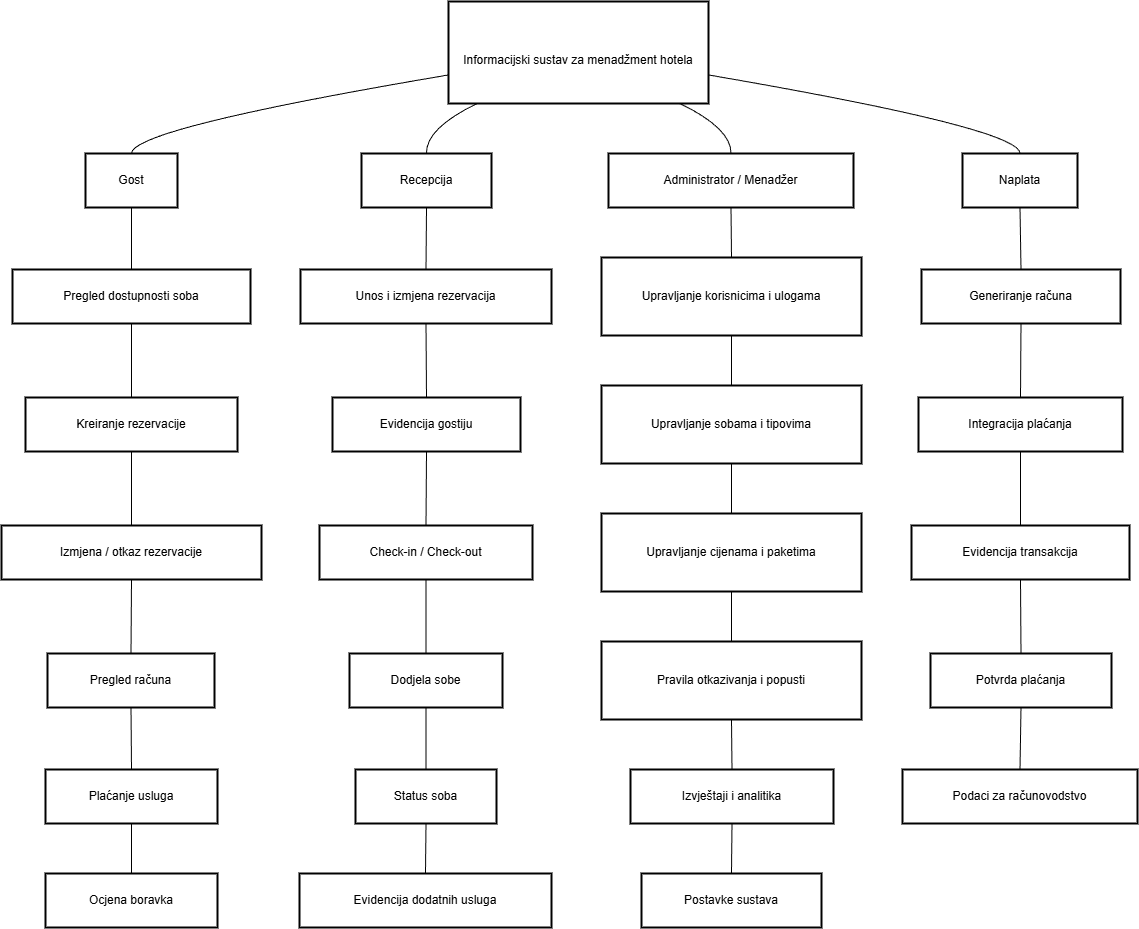

The diagram above was exported from draw.io. Its source (the exported page's mxGraphModel, read from the mxfile embedded in the PNG):
<mxGraphModel dx="2037" dy="1073" grid="1" gridSize="10" guides="1" tooltips="1" connect="1" arrows="1" fold="1" page="1" pageScale="1" pageWidth="827" pageHeight="1169" math="0" shadow="0">
  <root>
    <mxCell id="0" />
    <mxCell id="1" parent="0" />
    <mxCell id="rDmCEqsPqh08GwV2_g3K-336" parent="1" style="whiteSpace=wrap;strokeWidth=2;" value="&#10;Informacijski sustav za menadžment hotela" vertex="1">
      <mxGeometry height="102" width="260" x="467" y="50" as="geometry" />
    </mxCell>
    <mxCell id="rDmCEqsPqh08GwV2_g3K-337" parent="1" style="whiteSpace=wrap;strokeWidth=2;" value="Gost" vertex="1">
      <mxGeometry height="54" width="92" x="104" y="202" as="geometry" />
    </mxCell>
    <mxCell id="rDmCEqsPqh08GwV2_g3K-338" parent="1" style="whiteSpace=wrap;strokeWidth=2;" value="Recepcija" vertex="1">
      <mxGeometry height="54" width="130" x="380" y="202" as="geometry" />
    </mxCell>
    <mxCell id="rDmCEqsPqh08GwV2_g3K-339" parent="1" style="whiteSpace=wrap;strokeWidth=2;" value="Administrator / Menadžer" vertex="1">
      <mxGeometry height="54" width="245" x="627" y="202" as="geometry" />
    </mxCell>
    <mxCell id="rDmCEqsPqh08GwV2_g3K-340" parent="1" style="whiteSpace=wrap;strokeWidth=2;" value="Naplata" vertex="1">
      <mxGeometry height="54" width="115" x="981" y="202" as="geometry" />
    </mxCell>
    <mxCell id="rDmCEqsPqh08GwV2_g3K-341" parent="1" style="whiteSpace=wrap;strokeWidth=2;" value="Pregled dostupnosti soba" vertex="1">
      <mxGeometry height="54" width="238" x="31" y="318" as="geometry" />
    </mxCell>
    <mxCell id="rDmCEqsPqh08GwV2_g3K-342" parent="1" style="whiteSpace=wrap;strokeWidth=2;" value="Kreiranje rezervacije" vertex="1">
      <mxGeometry height="54" width="212" x="44" y="446" as="geometry" />
    </mxCell>
    <mxCell id="rDmCEqsPqh08GwV2_g3K-343" parent="1" style="whiteSpace=wrap;strokeWidth=2;" value="Izmjena / otkaz rezervacije" vertex="1">
      <mxGeometry height="54" width="260" x="20" y="574" as="geometry" />
    </mxCell>
    <mxCell id="rDmCEqsPqh08GwV2_g3K-344" parent="1" style="whiteSpace=wrap;strokeWidth=2;" value="Pregled računa" vertex="1">
      <mxGeometry height="54" width="167" x="66" y="702" as="geometry" />
    </mxCell>
    <mxCell id="rDmCEqsPqh08GwV2_g3K-345" parent="1" style="whiteSpace=wrap;strokeWidth=2;" value="Plaćanje usluga" vertex="1">
      <mxGeometry height="54" width="172" x="64" y="818" as="geometry" />
    </mxCell>
    <mxCell id="rDmCEqsPqh08GwV2_g3K-346" parent="1" style="whiteSpace=wrap;strokeWidth=2;" value="Ocjena boravka" vertex="1">
      <mxGeometry height="54" width="172" x="64" y="922" as="geometry" />
    </mxCell>
    <mxCell id="rDmCEqsPqh08GwV2_g3K-347" parent="1" style="whiteSpace=wrap;strokeWidth=2;" value="Unos i izmjena rezervacija" vertex="1">
      <mxGeometry height="54" width="251" x="319" y="318" as="geometry" />
    </mxCell>
    <mxCell id="rDmCEqsPqh08GwV2_g3K-348" parent="1" style="whiteSpace=wrap;strokeWidth=2;" value="Evidencija gostiju" vertex="1">
      <mxGeometry height="54" width="188" x="351" y="446" as="geometry" />
    </mxCell>
    <mxCell id="rDmCEqsPqh08GwV2_g3K-349" parent="1" style="whiteSpace=wrap;strokeWidth=2;" value="Check-in / Check-out" vertex="1">
      <mxGeometry height="54" width="213" x="338" y="574" as="geometry" />
    </mxCell>
    <mxCell id="rDmCEqsPqh08GwV2_g3K-350" parent="1" style="whiteSpace=wrap;strokeWidth=2;" value="Dodjela sobe" vertex="1">
      <mxGeometry height="54" width="153" x="368" y="702" as="geometry" />
    </mxCell>
    <mxCell id="rDmCEqsPqh08GwV2_g3K-351" parent="1" style="whiteSpace=wrap;strokeWidth=2;" value="Status soba" vertex="1">
      <mxGeometry height="54" width="141" x="374" y="818" as="geometry" />
    </mxCell>
    <mxCell id="rDmCEqsPqh08GwV2_g3K-352" parent="1" style="whiteSpace=wrap;strokeWidth=2;" value="Evidencija dodatnih usluga" vertex="1">
      <mxGeometry height="54" width="252" x="318" y="922" as="geometry" />
    </mxCell>
    <mxCell id="rDmCEqsPqh08GwV2_g3K-353" parent="1" style="whiteSpace=wrap;strokeWidth=2;" value="Upravljanje korisnicima i ulogama" vertex="1">
      <mxGeometry height="78" width="260" x="620" y="306" as="geometry" />
    </mxCell>
    <mxCell id="rDmCEqsPqh08GwV2_g3K-354" parent="1" style="whiteSpace=wrap;strokeWidth=2;" value="Upravljanje sobama i tipovima" vertex="1">
      <mxGeometry height="78" width="260" x="620" y="434" as="geometry" />
    </mxCell>
    <mxCell id="rDmCEqsPqh08GwV2_g3K-355" parent="1" style="whiteSpace=wrap;strokeWidth=2;" value="Upravljanje cijenama i paketima" vertex="1">
      <mxGeometry height="78" width="260" x="620" y="562" as="geometry" />
    </mxCell>
    <mxCell id="rDmCEqsPqh08GwV2_g3K-356" parent="1" style="whiteSpace=wrap;strokeWidth=2;" value="Pravila otkazivanja i popusti" vertex="1">
      <mxGeometry height="78" width="260" x="620" y="690" as="geometry" />
    </mxCell>
    <mxCell id="rDmCEqsPqh08GwV2_g3K-357" parent="1" style="whiteSpace=wrap;strokeWidth=2;" value="Izvještaji i analitika" vertex="1">
      <mxGeometry height="54" width="203" x="649" y="818" as="geometry" />
    </mxCell>
    <mxCell id="rDmCEqsPqh08GwV2_g3K-358" parent="1" style="whiteSpace=wrap;strokeWidth=2;" value="Postavke sustava" vertex="1">
      <mxGeometry height="54" width="180" x="660" y="922" as="geometry" />
    </mxCell>
    <mxCell id="rDmCEqsPqh08GwV2_g3K-359" parent="1" style="whiteSpace=wrap;strokeWidth=2;" value="Generiranje računa" vertex="1">
      <mxGeometry height="54" width="199" x="940" y="318" as="geometry" />
    </mxCell>
    <mxCell id="rDmCEqsPqh08GwV2_g3K-360" parent="1" style="whiteSpace=wrap;strokeWidth=2;" value="Integracija plaćanja" vertex="1">
      <mxGeometry height="54" width="204" x="937" y="446" as="geometry" />
    </mxCell>
    <mxCell id="rDmCEqsPqh08GwV2_g3K-361" parent="1" style="whiteSpace=wrap;strokeWidth=2;" value="Evidencija transakcija" vertex="1">
      <mxGeometry height="54" width="218" x="930" y="574" as="geometry" />
    </mxCell>
    <mxCell id="rDmCEqsPqh08GwV2_g3K-362" parent="1" style="whiteSpace=wrap;strokeWidth=2;" value="Potvrda plaćanja" vertex="1">
      <mxGeometry height="54" width="181" x="949" y="702" as="geometry" />
    </mxCell>
    <mxCell id="rDmCEqsPqh08GwV2_g3K-363" parent="1" style="whiteSpace=wrap;strokeWidth=2;" value="Podaci za računovodstvo" vertex="1">
      <mxGeometry height="54" width="235" x="921" y="818" as="geometry" />
    </mxCell>
    <mxCell id="rDmCEqsPqh08GwV2_g3K-364" edge="1" parent="1" source="rDmCEqsPqh08GwV2_g3K-336" style="curved=1;startArrow=none;endArrow=none;exitX=0;exitY=0.72;entryX=0.5;entryY=0;rounded=0;" target="rDmCEqsPqh08GwV2_g3K-337" value="">
      <mxGeometry relative="1" as="geometry">
        <Array as="points">
          <mxPoint x="150" y="177" />
        </Array>
      </mxGeometry>
    </mxCell>
    <mxCell id="rDmCEqsPqh08GwV2_g3K-365" edge="1" parent="1" source="rDmCEqsPqh08GwV2_g3K-336" style="curved=1;startArrow=none;endArrow=none;exitX=0.11;exitY=1;entryX=0.5;entryY=0;rounded=0;" target="rDmCEqsPqh08GwV2_g3K-338" value="">
      <mxGeometry relative="1" as="geometry">
        <Array as="points">
          <mxPoint x="444" y="177" />
        </Array>
      </mxGeometry>
    </mxCell>
    <mxCell id="rDmCEqsPqh08GwV2_g3K-366" edge="1" parent="1" source="rDmCEqsPqh08GwV2_g3K-336" style="curved=1;startArrow=none;endArrow=none;exitX=0.89;exitY=1;entryX=0.5;entryY=0;rounded=0;" target="rDmCEqsPqh08GwV2_g3K-339" value="">
      <mxGeometry relative="1" as="geometry">
        <Array as="points">
          <mxPoint x="750" y="177" />
        </Array>
      </mxGeometry>
    </mxCell>
    <mxCell id="rDmCEqsPqh08GwV2_g3K-367" edge="1" parent="1" source="rDmCEqsPqh08GwV2_g3K-336" style="curved=1;startArrow=none;endArrow=none;exitX=1;exitY=0.72;entryX=0.5;entryY=0;rounded=0;" target="rDmCEqsPqh08GwV2_g3K-340" value="">
      <mxGeometry relative="1" as="geometry">
        <Array as="points">
          <mxPoint x="1039" y="177" />
        </Array>
      </mxGeometry>
    </mxCell>
    <mxCell id="rDmCEqsPqh08GwV2_g3K-368" edge="1" parent="1" source="rDmCEqsPqh08GwV2_g3K-337" style="curved=1;startArrow=none;endArrow=none;exitX=0.5;exitY=1;entryX=0.5;entryY=0;rounded=0;" target="rDmCEqsPqh08GwV2_g3K-341" value="">
      <mxGeometry relative="1" as="geometry">
        <Array as="points" />
      </mxGeometry>
    </mxCell>
    <mxCell id="rDmCEqsPqh08GwV2_g3K-369" edge="1" parent="1" source="rDmCEqsPqh08GwV2_g3K-341" style="curved=1;startArrow=none;endArrow=none;exitX=0.5;exitY=1;entryX=0.5;entryY=0;rounded=0;" target="rDmCEqsPqh08GwV2_g3K-342" value="">
      <mxGeometry relative="1" as="geometry">
        <Array as="points" />
      </mxGeometry>
    </mxCell>
    <mxCell id="rDmCEqsPqh08GwV2_g3K-370" edge="1" parent="1" source="rDmCEqsPqh08GwV2_g3K-342" style="curved=1;startArrow=none;endArrow=none;exitX=0.5;exitY=1;entryX=0.5;entryY=0;rounded=0;" target="rDmCEqsPqh08GwV2_g3K-343" value="">
      <mxGeometry relative="1" as="geometry">
        <Array as="points" />
      </mxGeometry>
    </mxCell>
    <mxCell id="rDmCEqsPqh08GwV2_g3K-371" edge="1" parent="1" source="rDmCEqsPqh08GwV2_g3K-343" style="curved=1;startArrow=none;endArrow=none;exitX=0.5;exitY=1;entryX=0.5;entryY=0;rounded=0;" target="rDmCEqsPqh08GwV2_g3K-344" value="">
      <mxGeometry relative="1" as="geometry">
        <Array as="points" />
      </mxGeometry>
    </mxCell>
    <mxCell id="rDmCEqsPqh08GwV2_g3K-372" edge="1" parent="1" source="rDmCEqsPqh08GwV2_g3K-344" style="curved=1;startArrow=none;endArrow=none;exitX=0.5;exitY=1;entryX=0.5;entryY=0;rounded=0;" target="rDmCEqsPqh08GwV2_g3K-345" value="">
      <mxGeometry relative="1" as="geometry">
        <Array as="points" />
      </mxGeometry>
    </mxCell>
    <mxCell id="rDmCEqsPqh08GwV2_g3K-373" edge="1" parent="1" source="rDmCEqsPqh08GwV2_g3K-345" style="curved=1;startArrow=none;endArrow=none;exitX=0.5;exitY=1;entryX=0.5;entryY=0;rounded=0;" target="rDmCEqsPqh08GwV2_g3K-346" value="">
      <mxGeometry relative="1" as="geometry">
        <Array as="points" />
      </mxGeometry>
    </mxCell>
    <mxCell id="rDmCEqsPqh08GwV2_g3K-374" edge="1" parent="1" source="rDmCEqsPqh08GwV2_g3K-338" style="curved=1;startArrow=none;endArrow=none;exitX=0.5;exitY=1;entryX=0.5;entryY=0;rounded=0;" target="rDmCEqsPqh08GwV2_g3K-347" value="">
      <mxGeometry relative="1" as="geometry">
        <Array as="points" />
      </mxGeometry>
    </mxCell>
    <mxCell id="rDmCEqsPqh08GwV2_g3K-375" edge="1" parent="1" source="rDmCEqsPqh08GwV2_g3K-347" style="curved=1;startArrow=none;endArrow=none;exitX=0.5;exitY=1;entryX=0.5;entryY=0;rounded=0;" target="rDmCEqsPqh08GwV2_g3K-348" value="">
      <mxGeometry relative="1" as="geometry">
        <Array as="points" />
      </mxGeometry>
    </mxCell>
    <mxCell id="rDmCEqsPqh08GwV2_g3K-376" edge="1" parent="1" source="rDmCEqsPqh08GwV2_g3K-348" style="curved=1;startArrow=none;endArrow=none;exitX=0.5;exitY=1;entryX=0.5;entryY=0;rounded=0;" target="rDmCEqsPqh08GwV2_g3K-349" value="">
      <mxGeometry relative="1" as="geometry">
        <Array as="points" />
      </mxGeometry>
    </mxCell>
    <mxCell id="rDmCEqsPqh08GwV2_g3K-377" edge="1" parent="1" source="rDmCEqsPqh08GwV2_g3K-349" style="curved=1;startArrow=none;endArrow=none;exitX=0.5;exitY=1;entryX=0.5;entryY=0;rounded=0;" target="rDmCEqsPqh08GwV2_g3K-350" value="">
      <mxGeometry relative="1" as="geometry">
        <Array as="points" />
      </mxGeometry>
    </mxCell>
    <mxCell id="rDmCEqsPqh08GwV2_g3K-378" edge="1" parent="1" source="rDmCEqsPqh08GwV2_g3K-350" style="curved=1;startArrow=none;endArrow=none;exitX=0.5;exitY=1;entryX=0.5;entryY=0;rounded=0;" target="rDmCEqsPqh08GwV2_g3K-351" value="">
      <mxGeometry relative="1" as="geometry">
        <Array as="points" />
      </mxGeometry>
    </mxCell>
    <mxCell id="rDmCEqsPqh08GwV2_g3K-379" edge="1" parent="1" source="rDmCEqsPqh08GwV2_g3K-351" style="curved=1;startArrow=none;endArrow=none;exitX=0.5;exitY=1;entryX=0.5;entryY=0;rounded=0;" target="rDmCEqsPqh08GwV2_g3K-352" value="">
      <mxGeometry relative="1" as="geometry">
        <Array as="points" />
      </mxGeometry>
    </mxCell>
    <mxCell id="rDmCEqsPqh08GwV2_g3K-380" edge="1" parent="1" source="rDmCEqsPqh08GwV2_g3K-339" style="curved=1;startArrow=none;endArrow=none;exitX=0.5;exitY=1;entryX=0.5;entryY=0;rounded=0;" target="rDmCEqsPqh08GwV2_g3K-353" value="">
      <mxGeometry relative="1" as="geometry">
        <Array as="points" />
      </mxGeometry>
    </mxCell>
    <mxCell id="rDmCEqsPqh08GwV2_g3K-381" edge="1" parent="1" source="rDmCEqsPqh08GwV2_g3K-353" style="curved=1;startArrow=none;endArrow=none;exitX=0.5;exitY=1;entryX=0.5;entryY=0;rounded=0;" target="rDmCEqsPqh08GwV2_g3K-354" value="">
      <mxGeometry relative="1" as="geometry">
        <Array as="points" />
      </mxGeometry>
    </mxCell>
    <mxCell id="rDmCEqsPqh08GwV2_g3K-382" edge="1" parent="1" source="rDmCEqsPqh08GwV2_g3K-354" style="curved=1;startArrow=none;endArrow=none;exitX=0.5;exitY=1;entryX=0.5;entryY=0;rounded=0;" target="rDmCEqsPqh08GwV2_g3K-355" value="">
      <mxGeometry relative="1" as="geometry">
        <Array as="points" />
      </mxGeometry>
    </mxCell>
    <mxCell id="rDmCEqsPqh08GwV2_g3K-383" edge="1" parent="1" source="rDmCEqsPqh08GwV2_g3K-355" style="curved=1;startArrow=none;endArrow=none;exitX=0.5;exitY=1;entryX=0.5;entryY=0;rounded=0;" target="rDmCEqsPqh08GwV2_g3K-356" value="">
      <mxGeometry relative="1" as="geometry">
        <Array as="points" />
      </mxGeometry>
    </mxCell>
    <mxCell id="rDmCEqsPqh08GwV2_g3K-384" edge="1" parent="1" source="rDmCEqsPqh08GwV2_g3K-356" style="curved=1;startArrow=none;endArrow=none;exitX=0.5;exitY=1;entryX=0.5;entryY=0;rounded=0;" target="rDmCEqsPqh08GwV2_g3K-357" value="">
      <mxGeometry relative="1" as="geometry">
        <Array as="points" />
      </mxGeometry>
    </mxCell>
    <mxCell id="rDmCEqsPqh08GwV2_g3K-385" edge="1" parent="1" source="rDmCEqsPqh08GwV2_g3K-357" style="curved=1;startArrow=none;endArrow=none;exitX=0.5;exitY=1;entryX=0.5;entryY=0;rounded=0;" target="rDmCEqsPqh08GwV2_g3K-358" value="">
      <mxGeometry relative="1" as="geometry">
        <Array as="points" />
      </mxGeometry>
    </mxCell>
    <mxCell id="rDmCEqsPqh08GwV2_g3K-386" edge="1" parent="1" source="rDmCEqsPqh08GwV2_g3K-340" style="curved=1;startArrow=none;endArrow=none;exitX=0.5;exitY=1;entryX=0.5;entryY=0;rounded=0;" target="rDmCEqsPqh08GwV2_g3K-359" value="">
      <mxGeometry relative="1" as="geometry">
        <Array as="points" />
      </mxGeometry>
    </mxCell>
    <mxCell id="rDmCEqsPqh08GwV2_g3K-387" edge="1" parent="1" source="rDmCEqsPqh08GwV2_g3K-359" style="curved=1;startArrow=none;endArrow=none;exitX=0.5;exitY=1;entryX=0.5;entryY=0;rounded=0;" target="rDmCEqsPqh08GwV2_g3K-360" value="">
      <mxGeometry relative="1" as="geometry">
        <Array as="points" />
      </mxGeometry>
    </mxCell>
    <mxCell id="rDmCEqsPqh08GwV2_g3K-388" edge="1" parent="1" source="rDmCEqsPqh08GwV2_g3K-360" style="curved=1;startArrow=none;endArrow=none;exitX=0.5;exitY=1;entryX=0.5;entryY=0;rounded=0;" target="rDmCEqsPqh08GwV2_g3K-361" value="">
      <mxGeometry relative="1" as="geometry">
        <Array as="points" />
      </mxGeometry>
    </mxCell>
    <mxCell id="rDmCEqsPqh08GwV2_g3K-389" edge="1" parent="1" source="rDmCEqsPqh08GwV2_g3K-361" style="curved=1;startArrow=none;endArrow=none;exitX=0.5;exitY=1;entryX=0.5;entryY=0;rounded=0;" target="rDmCEqsPqh08GwV2_g3K-362" value="">
      <mxGeometry relative="1" as="geometry">
        <Array as="points" />
      </mxGeometry>
    </mxCell>
    <mxCell id="rDmCEqsPqh08GwV2_g3K-390" edge="1" parent="1" source="rDmCEqsPqh08GwV2_g3K-362" style="curved=1;startArrow=none;endArrow=none;exitX=0.5;exitY=1;entryX=0.5;entryY=0;rounded=0;" target="rDmCEqsPqh08GwV2_g3K-363" value="">
      <mxGeometry relative="1" as="geometry">
        <Array as="points" />
      </mxGeometry>
    </mxCell>
  </root>
</mxGraphModel>